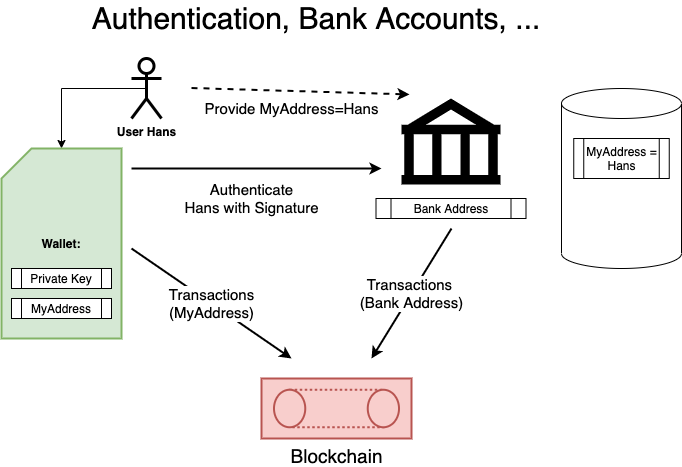

The diagram above was exported from draw.io. Its source (the exported page's mxGraphModel, read from the mxfile embedded in the PNG):
<mxGraphModel dx="1106" dy="819" grid="1" gridSize="10" guides="1" tooltips="1" connect="1" arrows="1" fold="1" page="1" pageScale="1" pageWidth="827" pageHeight="1169" math="0" shadow="0">
  <root>
    <mxCell id="0" />
    <mxCell id="1" parent="0" />
    <mxCell id="v20Mv5kHzquNWyXbodI9-18" value="" style="shape=cylinder3;whiteSpace=wrap;html=1;boundedLbl=1;backgroundOutline=1;size=15;fontSize=19;verticalAlign=bottom;" vertex="1" parent="1">
      <mxGeometry x="670" y="120" width="120" height="180" as="geometry" />
    </mxCell>
    <mxCell id="v20Mv5kHzquNWyXbodI9-11" value="" style="edgeStyle=orthogonalEdgeStyle;rounded=0;orthogonalLoop=1;jettySize=auto;html=1;fontSize=19;exitX=0.5;exitY=0.5;exitDx=0;exitDy=0;exitPerimeter=0;" edge="1" parent="1" source="v20Mv5kHzquNWyXbodI9-2" target="v20Mv5kHzquNWyXbodI9-3">
      <mxGeometry relative="1" as="geometry" />
    </mxCell>
    <mxCell id="v20Mv5kHzquNWyXbodI9-2" value="User Hans" style="shape=umlActor;verticalLabelPosition=bottom;verticalAlign=top;html=1;outlineConnect=0;strokeWidth=3;fontStyle=1" vertex="1" parent="1">
      <mxGeometry x="240" y="90" width="30" height="60" as="geometry" />
    </mxCell>
    <mxCell id="v20Mv5kHzquNWyXbodI9-3" value="Wallet:&lt;br&gt;" style="shape=card;whiteSpace=wrap;html=1;verticalAlign=middle;fontStyle=1;strokeWidth=2;fillColor=#d5e8d4;strokeColor=#82b366;" vertex="1" parent="1">
      <mxGeometry x="110" y="180" width="120" height="190" as="geometry" />
    </mxCell>
    <mxCell id="v20Mv5kHzquNWyXbodI9-4" value="MyAddress" style="shape=process;whiteSpace=wrap;html=1;backgroundOutline=1;" vertex="1" parent="1">
      <mxGeometry x="120" y="330" width="100" height="20" as="geometry" />
    </mxCell>
    <mxCell id="v20Mv5kHzquNWyXbodI9-5" value="Private Key" style="shape=process;whiteSpace=wrap;html=1;backgroundOutline=1;" vertex="1" parent="1">
      <mxGeometry x="120" y="300" width="100" height="20" as="geometry" />
    </mxCell>
    <mxCell id="v20Mv5kHzquNWyXbodI9-7" value="" style="shape=mxgraph.signs.travel.bank;html=1;pointerEvents=1;fillColor=#000000;strokeColor=none;verticalLabelPosition=bottom;verticalAlign=top;align=center;" vertex="1" parent="1">
      <mxGeometry x="510" y="130" width="99" height="86" as="geometry" />
    </mxCell>
    <mxCell id="v20Mv5kHzquNWyXbodI9-9" value="Blockchain" style="verticalLabelPosition=bottom;outlineConnect=0;align=center;dashed=0;html=1;verticalAlign=top;shape=mxgraph.pid.misc.conveyor_(chain,_closed);fontSize=19;fillColor=#f8cecc;strokeColor=#b85450;strokeWidth=2;" vertex="1" parent="1">
      <mxGeometry x="370" y="410" width="150" height="60" as="geometry" />
    </mxCell>
    <mxCell id="v20Mv5kHzquNWyXbodI9-10" value="MyAddress = Hans" style="shape=process;whiteSpace=wrap;html=1;backgroundOutline=1;" vertex="1" parent="1">
      <mxGeometry x="682.25" y="170" width="95.5" height="40" as="geometry" />
    </mxCell>
    <mxCell id="v20Mv5kHzquNWyXbodI9-12" value="Authenticate&lt;br style=&quot;font-size: 15px&quot;&gt;Hans with Signature" style="endArrow=classic;html=1;fontSize=15;strokeWidth=2;" edge="1" parent="1">
      <mxGeometry x="-0.04" y="-30" width="50" height="50" relative="1" as="geometry">
        <mxPoint x="240" y="200" as="sourcePoint" />
        <mxPoint x="490" y="200" as="targetPoint" />
        <mxPoint as="offset" />
      </mxGeometry>
    </mxCell>
    <mxCell id="v20Mv5kHzquNWyXbodI9-13" value="Transactions&lt;br&gt;(MyAddress)" style="endArrow=classic;html=1;fontSize=15;strokeWidth=2;" edge="1" parent="1">
      <mxGeometry width="50" height="50" relative="1" as="geometry">
        <mxPoint x="240" y="280" as="sourcePoint" />
        <mxPoint x="400" y="390" as="targetPoint" />
      </mxGeometry>
    </mxCell>
    <mxCell id="v20Mv5kHzquNWyXbodI9-16" value="Transactions&amp;nbsp;&lt;br&gt;(Bank Address)" style="endArrow=classic;html=1;fontSize=15;strokeWidth=2;" edge="1" parent="1">
      <mxGeometry width="50" height="50" relative="1" as="geometry">
        <mxPoint x="560" y="260" as="sourcePoint" />
        <mxPoint x="480" y="390" as="targetPoint" />
      </mxGeometry>
    </mxCell>
    <mxCell id="v20Mv5kHzquNWyXbodI9-17" value="Bank Address" style="shape=process;whiteSpace=wrap;html=1;backgroundOutline=1;" vertex="1" parent="1">
      <mxGeometry x="484.5" y="230" width="150" height="20" as="geometry" />
    </mxCell>
    <mxCell id="MuT9zmfzSycb_XlL6J8k-1" value="Authentication, Bank Accounts, ..." style="text;html=1;strokeColor=none;fillColor=none;align=center;verticalAlign=middle;whiteSpace=wrap;rounded=0;fontSize=30;" vertex="1" parent="1">
      <mxGeometry x="170" y="40" width="510" height="20" as="geometry" />
    </mxCell>
    <mxCell id="dEKXVJiMuRcuZclVJkao-1" value="Provide MyAddress=Hans" style="endArrow=classic;html=1;fontSize=15;strokeWidth=2;entryX=0.081;entryY=-0.047;entryDx=0;entryDy=0;entryPerimeter=0;dashed=1;" edge="1" parent="1" target="v20Mv5kHzquNWyXbodI9-7">
      <mxGeometry x="-0.0779" y="-18" width="50" height="50" relative="1" as="geometry">
        <mxPoint x="300" y="119.5" as="sourcePoint" />
        <mxPoint x="550" y="119.5" as="targetPoint" />
        <mxPoint as="offset" />
      </mxGeometry>
    </mxCell>
  </root>
</mxGraphModel>